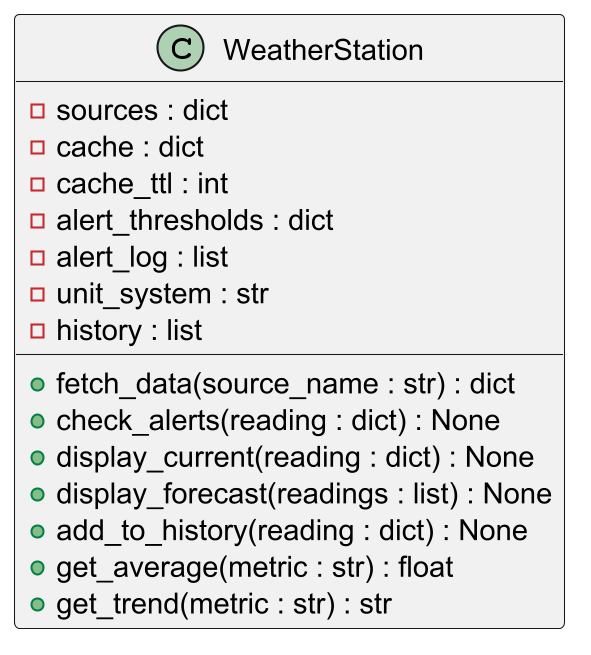

The diagram above was rendered by PlantUML. Its source (embedded in the PNG):
@startuml
skinparamlocked dpi 200

class WeatherStation {
    -sources : dict
    -cache : dict
    -cache_ttl : int
    -alert_thresholds : dict
    -alert_log : list
    -unit_system : str
    -history : list
    +fetch_data(source_name : str) : dict
    +check_alerts(reading : dict) : None
    +display_current(reading : dict) : None
    +display_forecast(readings : list) : None
    +add_to_history(reading : dict) : None
    +get_average(metric : str) : float
    +get_trend(metric : str) : str
}

@enduml